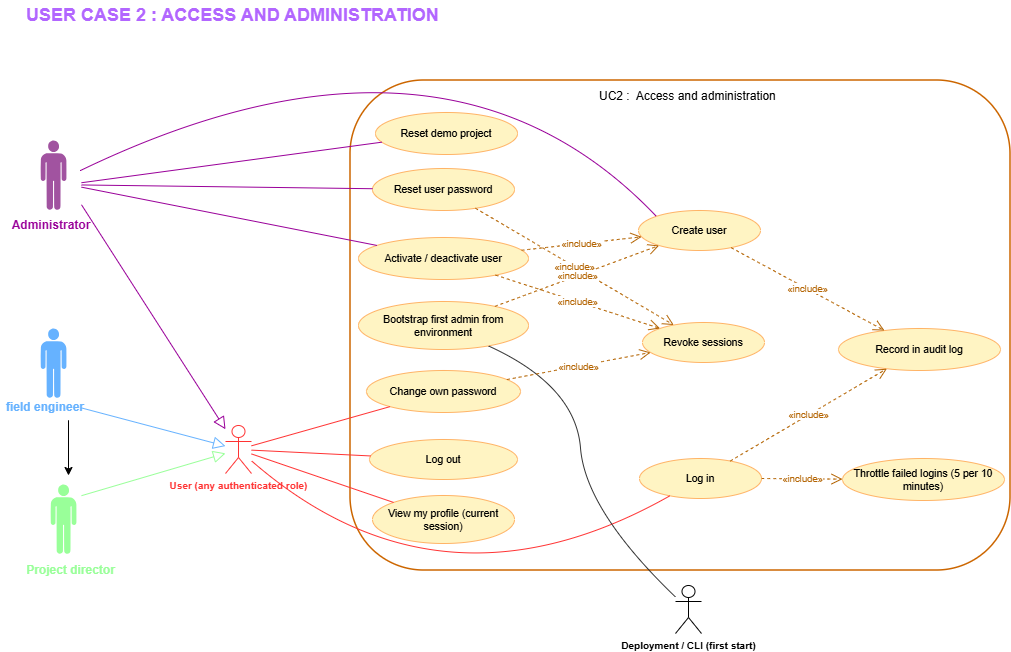

The diagram above was exported from draw.io. Its source (the exported page's mxGraphModel, read from the mxfile embedded in the PNG):
<mxGraphModel dx="1046" dy="708" grid="1" gridSize="10" guides="1" tooltips="1" connect="1" arrows="1" fold="1" page="1" pageScale="1" pageWidth="827" pageHeight="1169" background="light-dark(#ffffff, #121212)" math="0" shadow="0">
  <root>
    <mxCell id="0" />
    <mxCell id="1" parent="0" />
    <mxCell id="title" parent="1" style="text;html=1;strokeColor=none;fillColor=none;align=left;verticalAlign=middle;whiteSpace=wrap;fontSize=18;fontStyle=1;fontColor=#B266FF;" value="USER CASE 2 : ACCESS AND ADMINISTRATION" vertex="1">
      <mxGeometry height="30" width="427.5" x="54.25" y="40" as="geometry" />
    </mxCell>
    <mxCell id="boundary" parent="1" style="rounded=1;whiteSpace=wrap;html=1;fillColor=none;strokeColor=#CC6600;strokeWidth=1.5;verticalAlign=top;align=left;spacingLeft=10;spacingTop=6;fontSize=12;" value="" vertex="1">
      <mxGeometry height="490" width="660" x="380" y="120" as="geometry" />
    </mxCell>
    <mxCell id="LS5wcgiUcFhi38sd9vSC-2" edge="1" parent="1" style="edgeStyle=orthogonalEdgeStyle;rounded=0;orthogonalLoop=1;jettySize=auto;html=1;defaultLabelBackgroundColor=page;labelPadding=0 4;" value="">
      <mxGeometry relative="1" as="geometry">
        <Array as="points">
          <mxPoint x="98" y="460" />
          <mxPoint x="98" y="460" />
        </Array>
        <mxPoint x="98" y="468" as="sourcePoint" />
        <mxPoint x="98" y="515" as="targetPoint" />
      </mxGeometry>
    </mxCell>
    <mxCell id="act_user" parent="1" style="shape=umlActor;verticalLabelPosition=bottom;verticalAlign=top;html=1;outlineConnect=0;fontStyle=1;fontSize=10;strokeColor=#FF3333;fontColor=#FF3333;" value="User (any authenticated role)" vertex="1">
      <mxGeometry height="48" width="26" x="255" y="465" as="geometry" />
    </mxCell>
    <mxCell id="act_cli" parent="1" style="shape=umlActor;verticalLabelPosition=bottom;verticalAlign=top;html=1;outlineConnect=0;fontStyle=1;fontSize=10;" value="Deployment / CLI (first start)" vertex="1">
      <mxGeometry height="48" width="26" x="705" y="625" as="geometry" />
    </mxCell>
    <mxCell id="uc_reset_demo" parent="1" style="ellipse;whiteSpace=wrap;html=1;fillColor=#FFF4C3;strokeColor=#FFB366;fontSize=10.5;" value="Reset demo project" vertex="1">
      <mxGeometry height="42" width="142" x="405" y="152" as="geometry" />
    </mxCell>
    <mxCell id="uc_reset_pwd" parent="1" style="ellipse;whiteSpace=wrap;html=1;fillColor=#FFF4C3;strokeColor=#FFB366;fontSize=10.5;" value="Reset user password" vertex="1">
      <mxGeometry height="42" width="142" x="402" y="208" as="geometry" />
    </mxCell>
    <mxCell id="uc_activate" parent="1" style="ellipse;whiteSpace=wrap;html=1;fillColor=#FFF4C3;strokeColor=#FFB366;fontSize=10.5;" value="Activate / deactivate user" vertex="1">
      <mxGeometry height="42" width="170" x="388" y="277" as="geometry" />
    </mxCell>
    <mxCell id="uc_bootstrap" parent="1" style="ellipse;whiteSpace=wrap;html=1;fillColor=#FFF4C3;strokeColor=#FFB366;fontSize=10.5;" value="Bootstrap first admin from environment" vertex="1">
      <mxGeometry height="48" width="170" x="388" y="341" as="geometry" />
    </mxCell>
    <mxCell id="uc_change_pwd" parent="1" style="ellipse;whiteSpace=wrap;html=1;fillColor=#FFF4C3;strokeColor=#FFB366;fontSize=10.5;" value="Change own password" vertex="1">
      <mxGeometry height="42" width="154" x="396" y="410" as="geometry" />
    </mxCell>
    <mxCell id="uc_logout" parent="1" style="ellipse;whiteSpace=wrap;html=1;fillColor=#FFF4C3;strokeColor=#FFB366;fontSize=10.5;" value="Log out" vertex="1">
      <mxGeometry height="40" width="148" x="399" y="479" as="geometry" />
    </mxCell>
    <mxCell id="uc_profile" parent="1" style="ellipse;whiteSpace=wrap;html=1;fillColor=#FFF4C3;strokeColor=#FFB366;fontSize=10.5;" value="View my profile (current session)" vertex="1">
      <mxGeometry height="48" width="142" x="402" y="535" as="geometry" />
    </mxCell>
    <mxCell id="uc_create_user" parent="1" style="ellipse;whiteSpace=wrap;html=1;fillColor=#FFF4C3;strokeColor=#FFB366;fontSize=10.5;" value="Create user" vertex="1">
      <mxGeometry height="40" width="122" x="668" y="250" as="geometry" />
    </mxCell>
    <mxCell id="uc_revoke" parent="1" style="ellipse;whiteSpace=wrap;html=1;fillColor=#FFF4C3;strokeColor=#FFB366;fontSize=10.5;" value="Revoke sessions" vertex="1">
      <mxGeometry height="40" width="122" x="672" y="362" as="geometry" />
    </mxCell>
    <mxCell id="uc_login" parent="1" style="ellipse;whiteSpace=wrap;html=1;fillColor=#FFF4C3;strokeColor=#FFB366;fontSize=10.5;" value="Log in" vertex="1">
      <mxGeometry height="40" width="122" x="669" y="498" as="geometry" />
    </mxCell>
    <mxCell id="uc_audit" parent="1" style="ellipse;whiteSpace=wrap;html=1;fillColor=#FFF4C3;strokeColor=#FFB366;fontSize=10.5;" value="Record in audit log" vertex="1">
      <mxGeometry height="42" width="162" x="868" y="368" as="geometry" />
    </mxCell>
    <mxCell id="uc_throttle" parent="1" style="ellipse;whiteSpace=wrap;html=1;fillColor=#FFF4C3;strokeColor=#FFB366;fontSize=10.5;" value="Throttle failed logins (5 per 10 minutes)" vertex="1">
      <mxGeometry height="42" width="162" x="872" y="498" as="geometry" />
    </mxCell>
    <mxCell id="gen_admin" edge="1" parent="1" style="endArrow=block;endFill=0;endSize=10;html=1;strokeColor=#990099;" target="act_user">
      <mxGeometry relative="1" as="geometry">
        <mxPoint x="111" y="244.26470600000005" as="sourcePoint" />
      </mxGeometry>
    </mxCell>
    <mxCell id="gen_fe" edge="1" parent="1" style="endArrow=block;endFill=0;endSize=10;html=1;strokeColor=#66B2FF;" target="act_user">
      <mxGeometry relative="1" as="geometry">
        <mxPoint x="111" y="447.44117600000004" as="sourcePoint" />
      </mxGeometry>
    </mxCell>
    <mxCell id="gen_pd" edge="1" parent="1" style="endArrow=block;endFill=0;endSize=10;html=1;strokeColor=#99FF99;" target="act_user">
      <mxGeometry relative="1" as="geometry">
        <mxPoint x="111" y="535.176471" as="sourcePoint" />
      </mxGeometry>
    </mxCell>
    <mxCell id="e_admin_demo" edge="1" parent="1" style="endArrow=none;html=1;strokeColor=#990099;" target="uc_reset_demo">
      <mxGeometry relative="1" as="geometry">
        <mxPoint x="111" y="222.23010699999998" as="sourcePoint" />
      </mxGeometry>
    </mxCell>
    <mxCell id="e_admin_pwd" edge="1" parent="1" style="endArrow=none;html=1;strokeColor=#990099;" target="uc_reset_pwd">
      <mxGeometry relative="1" as="geometry">
        <mxPoint x="111" y="224.45066700000007" as="sourcePoint" />
      </mxGeometry>
    </mxCell>
    <mxCell id="e_admin_act" edge="1" parent="1" style="endArrow=none;html=1;strokeColor=#990099;" target="uc_activate">
      <mxGeometry relative="1" as="geometry">
        <mxPoint x="111" y="226.66933300000005" as="sourcePoint" />
      </mxGeometry>
    </mxCell>
    <mxCell id="e_admin_create" edge="1" parent="1" style="endArrow=none;html=1;curved=1;strokeColor=#990099;entryX=0;entryY=0;entryDx=0;entryDy=0;" target="uc_create_user">
      <mxGeometry relative="1" x="-0.0335" y="-14.62" as="geometry">
        <Array as="points">
          <mxPoint x="474.82" y="34.14" />
        </Array>
        <mxPoint x="110" y="210" as="sourcePoint" />
        <mxPoint x="686.0001948466053" y="249.99786437626892" as="targetPoint" />
      </mxGeometry>
    </mxCell>
    <mxCell id="e_user_pwd" edge="1" parent="1" source="act_user" style="endArrow=none;html=1;strokeColor=#FF3333;" target="uc_change_pwd">
      <mxGeometry relative="1" as="geometry" />
    </mxCell>
    <mxCell id="e_user_logout" edge="1" parent="1" source="act_user" style="endArrow=none;html=1;strokeColor=#FF3333;" target="uc_logout">
      <mxGeometry relative="1" as="geometry" />
    </mxCell>
    <mxCell id="e_user_profile" edge="1" parent="1" source="act_user" style="endArrow=none;html=1;strokeColor=#FF3333;" target="uc_profile">
      <mxGeometry relative="1" as="geometry" />
    </mxCell>
    <mxCell id="e_user_login" edge="1" parent="1" source="act_user" style="endArrow=none;html=1;curved=1;strokeColor=#FF3333;" target="uc_login">
      <mxGeometry relative="1" as="geometry">
        <Array as="points">
          <mxPoint x="470" y="665" />
        </Array>
      </mxGeometry>
    </mxCell>
    <mxCell id="e_cli_boot" edge="1" parent="1" source="act_cli" style="endArrow=none;html=1;curved=1;strokeColor=#333333;" target="uc_bootstrap">
      <mxGeometry relative="1" as="geometry">
        <Array as="points">
          <mxPoint x="615" y="550" />
          <mxPoint x="605" y="425" />
        </Array>
      </mxGeometry>
    </mxCell>
    <mxCell id="inc_pwd_rev" edge="1" parent="1" source="uc_reset_pwd" style="endArrow=open;endSize=9;dashed=1;html=1;curved=1;strokeColor=#b46504;fontColor=#b46504;fontSize=9.5;" target="uc_revoke" value="«include»">
      <mxGeometry relative="1" as="geometry" />
    </mxCell>
    <mxCell id="inc_act_create" edge="1" parent="1" source="uc_activate" style="endArrow=open;endSize=9;dashed=1;html=1;curved=1;strokeColor=#b46504;fontColor=#b46504;fontSize=9.5;" target="uc_create_user" value="«include»">
      <mxGeometry relative="1" as="geometry" />
    </mxCell>
    <mxCell id="inc_act_rev" edge="1" parent="1" source="uc_activate" style="endArrow=open;endSize=9;dashed=1;html=1;curved=1;strokeColor=#b46504;fontColor=#b46504;fontSize=9.5;" target="uc_revoke" value="«include»">
      <mxGeometry relative="1" as="geometry" />
    </mxCell>
    <mxCell id="inc_boot_create" edge="1" parent="1" source="uc_bootstrap" style="endArrow=open;endSize=9;dashed=1;html=1;curved=1;strokeColor=#b46504;fontColor=#b46504;fontSize=9.5;" target="uc_create_user" value="«include»">
      <mxGeometry relative="1" as="geometry" />
    </mxCell>
    <mxCell id="inc_chg_rev" edge="1" parent="1" source="uc_change_pwd" style="endArrow=open;endSize=9;dashed=1;html=1;curved=1;strokeColor=#b46504;fontColor=#b46504;fontSize=9.5;" target="uc_revoke" value="«include»">
      <mxGeometry relative="1" as="geometry" />
    </mxCell>
    <mxCell id="inc_create_audit" edge="1" parent="1" source="uc_create_user" style="endArrow=open;endSize=9;dashed=1;html=1;curved=1;strokeColor=#b46504;fontColor=#b46504;fontSize=9.5;" target="uc_audit" value="«include»">
      <mxGeometry relative="1" as="geometry" />
    </mxCell>
    <mxCell id="inc_login_audit" edge="1" parent="1" source="uc_login" style="endArrow=open;endSize=9;dashed=1;html=1;curved=1;strokeColor=#b46504;fontColor=#b46504;fontSize=9.5;" target="uc_audit" value="«include»">
      <mxGeometry relative="1" as="geometry" />
    </mxCell>
    <mxCell id="inc_login_throt" edge="1" parent="1" source="uc_login" style="endArrow=open;endSize=9;dashed=1;html=1;curved=1;strokeColor=#b46504;fontColor=#b46504;fontSize=9.5;" target="uc_throttle" value="«include»">
      <mxGeometry relative="1" as="geometry" />
    </mxCell>
    <mxCell id="LS5wcgiUcFhi38sd9vSC-1" parent="1" style="verticalLabelPosition=bottom;sketch=0;html=1;fillColor=#A153A0;verticalAlign=top;align=center;pointerEvents=1;shape=mxgraph.cisco_safe.design.actor_2;labelPerimeter=1;" value="" vertex="1">
      <mxGeometry height="70" width="26" x="70" y="180" as="geometry" />
    </mxCell>
    <mxCell id="LS5wcgiUcFhi38sd9vSC-3" parent="1" style="text;html=1;whiteSpace=wrap;strokeColor=none;fillColor=none;align=center;verticalAlign=middle;rounded=0;fontColor=#990099;" value="&lt;b&gt;Administrator&lt;/b&gt;" vertex="1">
      <mxGeometry height="30" width="60" x="51" y="250" as="geometry" />
    </mxCell>
    <mxCell id="LS5wcgiUcFhi38sd9vSC-4" parent="1" style="verticalLabelPosition=bottom;sketch=0;html=1;fillColor=#66B2FF;verticalAlign=top;align=center;pointerEvents=1;shape=mxgraph.cisco_safe.design.actor_2;labelPerimeter=1;" value="" vertex="1">
      <mxGeometry height="70" width="26" x="70" y="368" as="geometry" />
    </mxCell>
    <mxCell id="LS5wcgiUcFhi38sd9vSC-5" parent="1" style="text;html=1;whiteSpace=wrap;strokeColor=none;fillColor=none;align=center;verticalAlign=middle;rounded=0;fontColor=#66B2FF;" value="&lt;b&gt;field engineer&lt;/b&gt;" vertex="1">
      <mxGeometry height="30" width="90" x="30" y="432" as="geometry" />
    </mxCell>
    <mxCell id="LS5wcgiUcFhi38sd9vSC-7" parent="1" style="verticalLabelPosition=bottom;sketch=0;html=1;fillColor=#99FF99;verticalAlign=top;align=center;pointerEvents=1;shape=mxgraph.cisco_safe.design.actor_2;labelPerimeter=1;" value="" vertex="1">
      <mxGeometry height="70" width="26" x="80" y="524" as="geometry" />
    </mxCell>
    <mxCell id="LS5wcgiUcFhi38sd9vSC-9" parent="1" style="text;html=1;whiteSpace=wrap;strokeColor=none;fillColor=none;align=center;verticalAlign=middle;rounded=0;fontColor=#99FF99;" value="&lt;b&gt;Project director&lt;/b&gt;" vertex="1">
      <mxGeometry height="30" width="99" x="51" y="595" as="geometry" />
    </mxCell>
    <mxCell id="LS5wcgiUcFhi38sd9vSC-11" parent="1" style="text;whiteSpace=wrap;html=1;" value="UC2 :&amp;nbsp; Access and administration" vertex="1">
      <mxGeometry height="30" width="200" x="627" y="122" as="geometry" />
    </mxCell>
  </root>
</mxGraphModel>